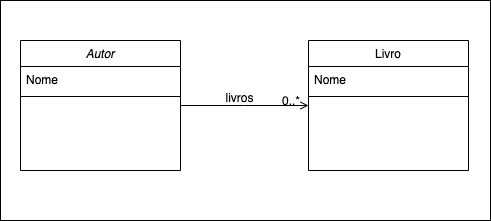

The diagram above was exported from draw.io. Its source (the exported page's mxGraphModel, read from the mxfile embedded in the PNG):
<mxGraphModel dx="1298" dy="809" grid="1" gridSize="10" guides="1" tooltips="1" connect="1" arrows="1" fold="1" page="1" pageScale="1" pageWidth="827" pageHeight="1169" math="0" shadow="0">
  <root>
    <mxCell id="WIyWlLk6GJQsqaUBKTNV-0" />
    <mxCell id="WIyWlLk6GJQsqaUBKTNV-1" parent="WIyWlLk6GJQsqaUBKTNV-0" />
    <mxCell id="Rx8WNhsq77_0qRb9I2UX-0" value="" style="rounded=0;whiteSpace=wrap;html=1;" vertex="1" parent="WIyWlLk6GJQsqaUBKTNV-1">
      <mxGeometry x="200" y="80" width="490" height="220" as="geometry" />
    </mxCell>
    <mxCell id="zkfFHV4jXpPFQw0GAbJ--0" value="Autor" style="swimlane;fontStyle=2;align=center;verticalAlign=top;childLayout=stackLayout;horizontal=1;startSize=26;horizontalStack=0;resizeParent=1;resizeLast=0;collapsible=1;marginBottom=0;rounded=0;shadow=0;strokeWidth=1;" parent="WIyWlLk6GJQsqaUBKTNV-1" vertex="1">
      <mxGeometry x="220" y="120" width="160" height="130" as="geometry">
        <mxRectangle x="230" y="140" width="160" height="26" as="alternateBounds" />
      </mxGeometry>
    </mxCell>
    <mxCell id="zkfFHV4jXpPFQw0GAbJ--1" value="Nome" style="text;align=left;verticalAlign=top;spacingLeft=4;spacingRight=4;overflow=hidden;rotatable=0;points=[[0,0.5],[1,0.5]];portConstraint=eastwest;" parent="zkfFHV4jXpPFQw0GAbJ--0" vertex="1">
      <mxGeometry y="26" width="160" height="26" as="geometry" />
    </mxCell>
    <mxCell id="zkfFHV4jXpPFQw0GAbJ--4" value="" style="line;html=1;strokeWidth=1;align=left;verticalAlign=middle;spacingTop=-1;spacingLeft=3;spacingRight=3;rotatable=0;labelPosition=right;points=[];portConstraint=eastwest;" parent="zkfFHV4jXpPFQw0GAbJ--0" vertex="1">
      <mxGeometry y="52" width="160" height="8" as="geometry" />
    </mxCell>
    <mxCell id="zkfFHV4jXpPFQw0GAbJ--17" value="Livro" style="swimlane;fontStyle=0;align=center;verticalAlign=top;childLayout=stackLayout;horizontal=1;startSize=26;horizontalStack=0;resizeParent=1;resizeLast=0;collapsible=1;marginBottom=0;rounded=0;shadow=0;strokeWidth=1;" parent="WIyWlLk6GJQsqaUBKTNV-1" vertex="1">
      <mxGeometry x="508" y="120" width="160" height="130" as="geometry">
        <mxRectangle x="550" y="140" width="160" height="26" as="alternateBounds" />
      </mxGeometry>
    </mxCell>
    <mxCell id="zkfFHV4jXpPFQw0GAbJ--18" value="Nome" style="text;align=left;verticalAlign=top;spacingLeft=4;spacingRight=4;overflow=hidden;rotatable=0;points=[[0,0.5],[1,0.5]];portConstraint=eastwest;" parent="zkfFHV4jXpPFQw0GAbJ--17" vertex="1">
      <mxGeometry y="26" width="160" height="26" as="geometry" />
    </mxCell>
    <mxCell id="zkfFHV4jXpPFQw0GAbJ--23" value="" style="line;html=1;strokeWidth=1;align=left;verticalAlign=middle;spacingTop=-1;spacingLeft=3;spacingRight=3;rotatable=0;labelPosition=right;points=[];portConstraint=eastwest;" parent="zkfFHV4jXpPFQw0GAbJ--17" vertex="1">
      <mxGeometry y="52" width="160" height="8" as="geometry" />
    </mxCell>
    <mxCell id="zkfFHV4jXpPFQw0GAbJ--26" value="" style="endArrow=open;shadow=0;strokeWidth=1;rounded=0;endFill=1;edgeStyle=elbowEdgeStyle;elbow=vertical;" parent="WIyWlLk6GJQsqaUBKTNV-1" source="zkfFHV4jXpPFQw0GAbJ--0" target="zkfFHV4jXpPFQw0GAbJ--17" edge="1">
      <mxGeometry x="0.5" y="41" relative="1" as="geometry">
        <mxPoint x="380" y="192" as="sourcePoint" />
        <mxPoint x="540" y="192" as="targetPoint" />
        <mxPoint x="-40" y="32" as="offset" />
      </mxGeometry>
    </mxCell>
    <mxCell id="zkfFHV4jXpPFQw0GAbJ--27" value="" style="resizable=0;align=left;verticalAlign=bottom;labelBackgroundColor=none;fontSize=12;" parent="zkfFHV4jXpPFQw0GAbJ--26" connectable="0" vertex="1">
      <mxGeometry x="-1" relative="1" as="geometry">
        <mxPoint y="4" as="offset" />
      </mxGeometry>
    </mxCell>
    <mxCell id="zkfFHV4jXpPFQw0GAbJ--28" value="0..*" style="resizable=0;align=right;verticalAlign=bottom;labelBackgroundColor=none;fontSize=12;" parent="zkfFHV4jXpPFQw0GAbJ--26" connectable="0" vertex="1">
      <mxGeometry x="1" relative="1" as="geometry">
        <mxPoint x="-7" y="4" as="offset" />
      </mxGeometry>
    </mxCell>
    <mxCell id="zkfFHV4jXpPFQw0GAbJ--29" value="livros" style="text;html=1;resizable=0;points=[];;align=center;verticalAlign=middle;labelBackgroundColor=none;rounded=0;shadow=0;strokeWidth=1;fontSize=12;" parent="zkfFHV4jXpPFQw0GAbJ--26" vertex="1" connectable="0">
      <mxGeometry x="0.5" y="49" relative="1" as="geometry">
        <mxPoint x="-38" y="40" as="offset" />
      </mxGeometry>
    </mxCell>
  </root>
</mxGraphModel>